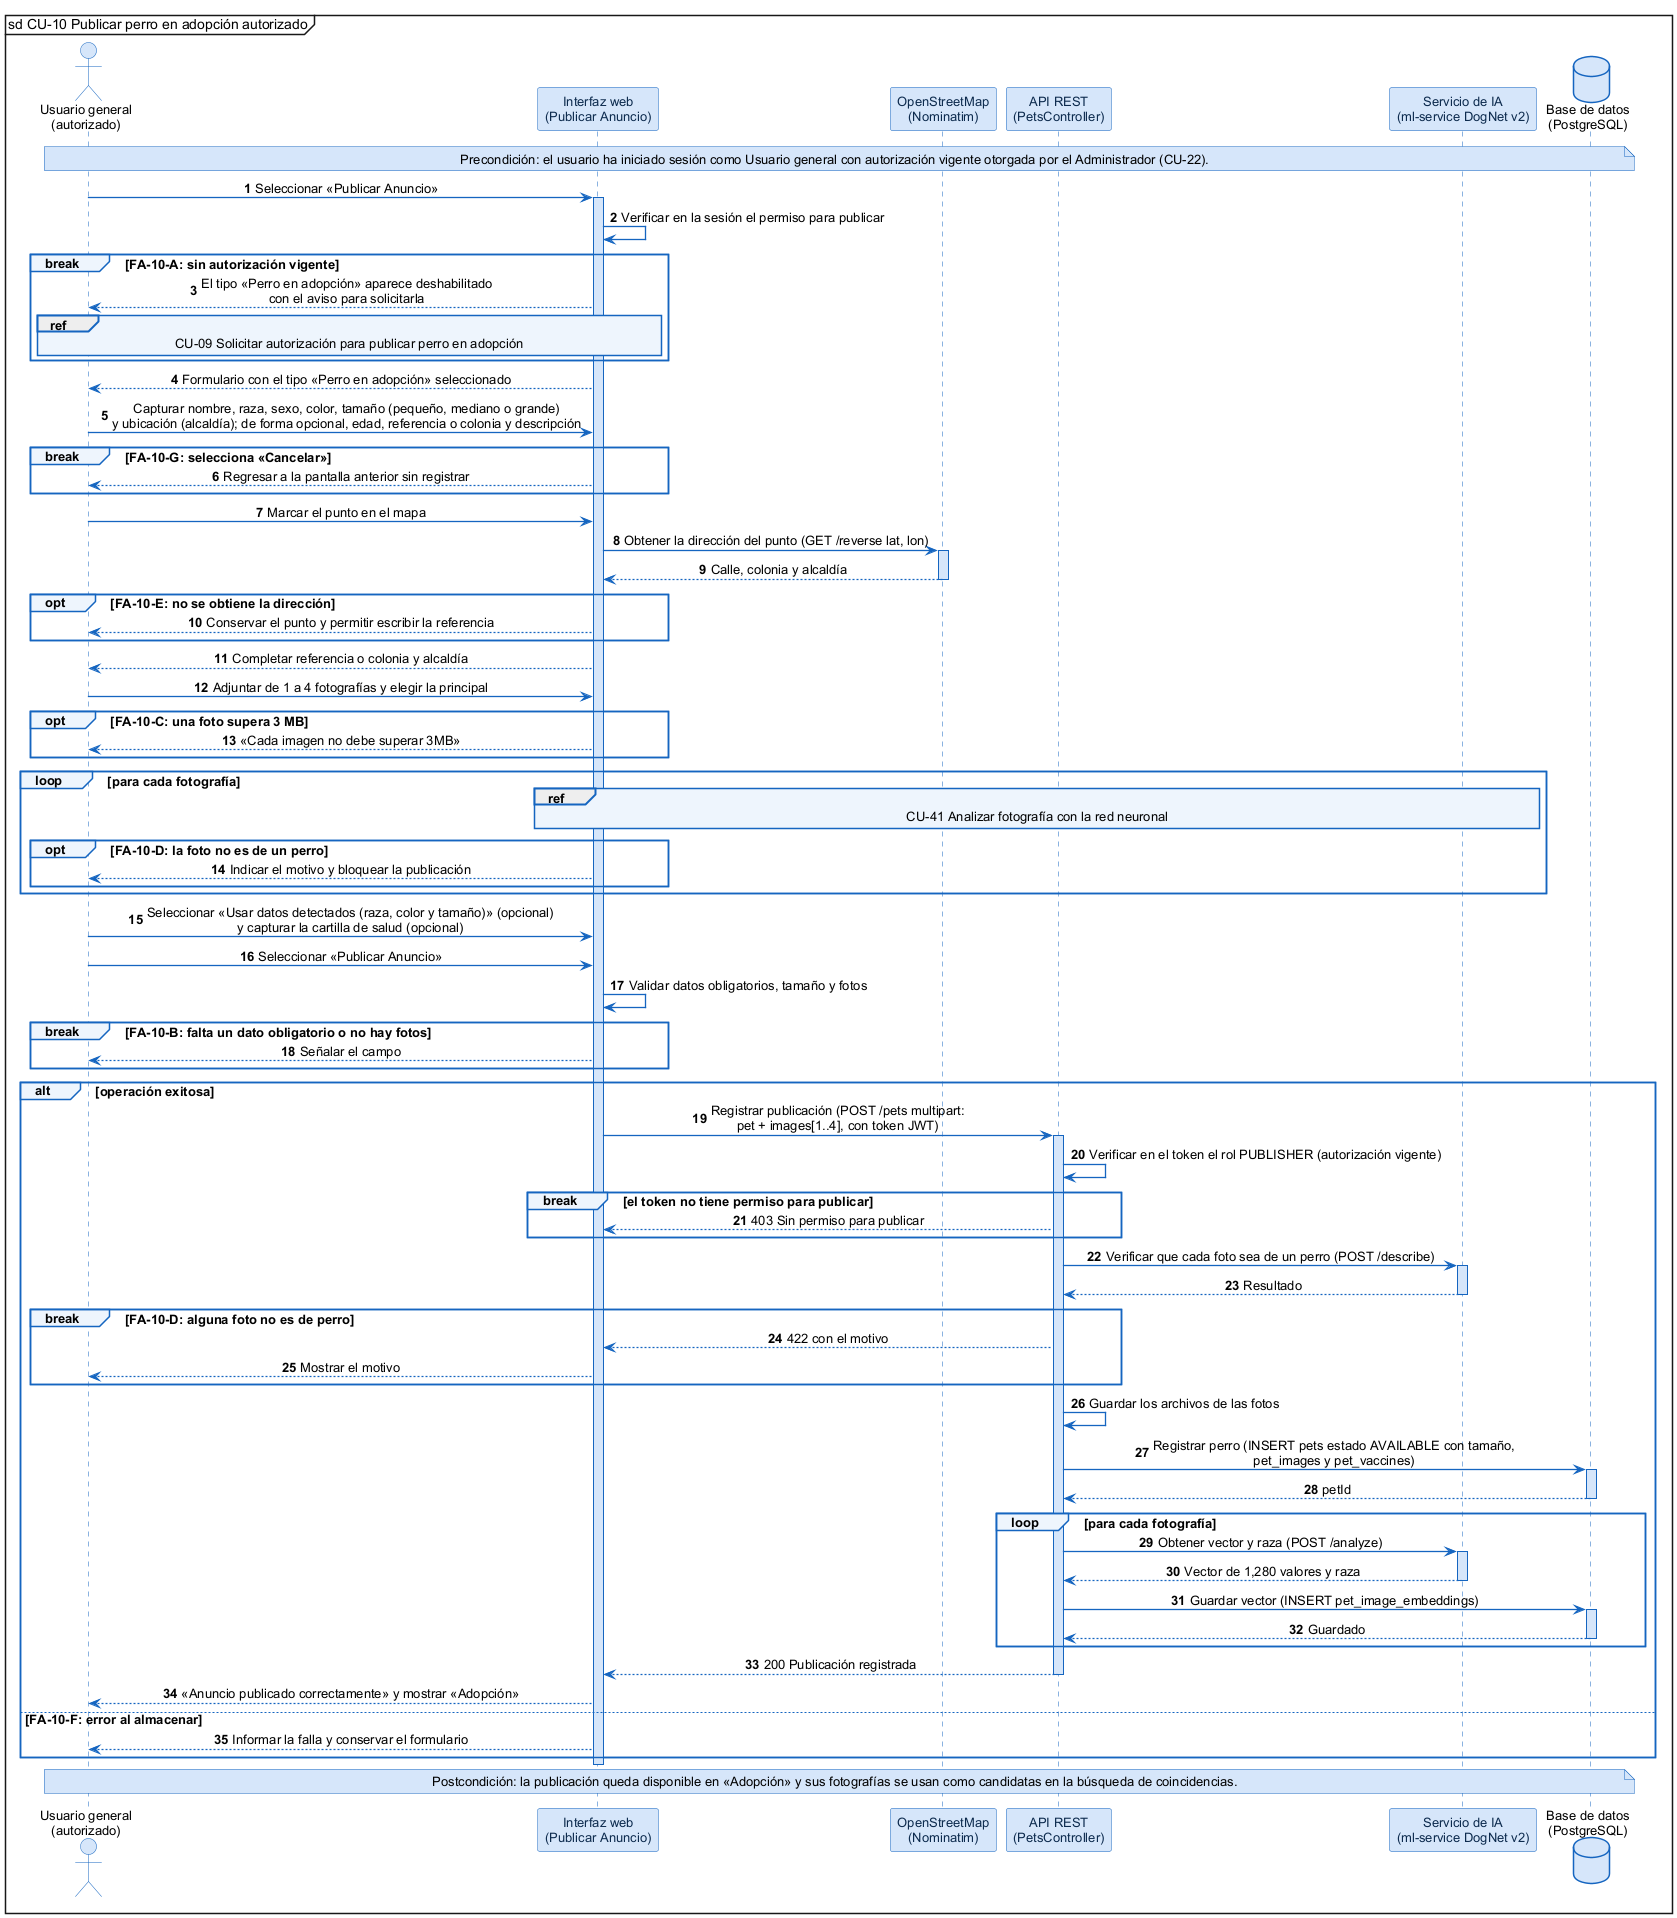

The diagram above was rendered by PlantUML. Its source (embedded in the PNG):
@startuml
skinparam shadowing false
skinparam defaultFontName Arial
skinparam defaultFontSize 13
skinparam backgroundColor #FFFFFF
skinparam sequenceMessageAlign center
skinparam ArrowColor #1565C0
skinparam ArrowThickness 1.3
skinparam sequence {
  LifeLineBorderColor #1565C0
  LifeLineBackgroundColor #D6E6FA
  ParticipantBorderColor #1565C0
  ParticipantBackgroundColor #D6E6FA
  ParticipantFontColor #0D2B4E
  ActorBorderColor #1565C0
  ActorBackgroundColor #D6E6FA
  GroupBorderColor #1565C0
  GroupBackgroundColor #EEF5FD
  GroupHeaderFontStyle bold
  DividerBorderColor #1565C0
  ReferenceBorderColor #1565C0
  ReferenceBackgroundColor #EEF5FD
}
skinparam database {
  BorderColor #1565C0
  BackgroundColor #D6E6FA
}
skinparam note {
  BorderColor #1565C0
  BackgroundColor #D6E6FA
}
mainframe sd CU-10 Publicar perro en adopción autorizado
autonumber

actor "Usuario general\n(autorizado)" as U
participant "Interfaz web\n(Publicar Anuncio)" as W
participant "OpenStreetMap\n(Nominatim)" as MAP
participant "API REST\n(PetsController)" as A
participant "Servicio de IA\n(ml-service DogNet v2)" as IA
database "Base de datos\n(PostgreSQL)" as DB

note over U, DB : Precondición: el usuario ha iniciado sesión como Usuario general con autorización vigente otorgada por el Administrador (CU-22).

U -> W : Seleccionar «Publicar Anuncio»
activate W
W -> W : Verificar en la sesión el permiso para publicar
break FA-10-A: sin autorización vigente
  W --> U : El tipo «Perro en adopción» aparece deshabilitado\ncon el aviso para solicitarla
  ref over U, W : CU-09 Solicitar autorización para publicar perro en adopción
end
W --> U : Formulario con el tipo «Perro en adopción» seleccionado
U -> W : Capturar nombre, raza, sexo, color, tamaño (pequeño, mediano o grande)\ny ubicación (alcaldía); de forma opcional, edad, referencia o colonia y descripción
break FA-10-G: selecciona «Cancelar»
  W --> U : Regresar a la pantalla anterior sin registrar
end
U -> W : Marcar el punto en el mapa
W -> MAP : Obtener la dirección del punto (GET /reverse lat, lon)
activate MAP
MAP --> W : Calle, colonia y alcaldía
deactivate MAP
opt FA-10-E: no se obtiene la dirección
  W --> U : Conservar el punto y permitir escribir la referencia
end
W --> U : Completar referencia o colonia y alcaldía
U -> W : Adjuntar de 1 a 4 fotografías y elegir la principal
opt FA-10-C: una foto supera 3 MB
  W --> U : «Cada imagen no debe superar 3MB»
end
loop para cada fotografía
  ref over W, IA : CU-41 Analizar fotografía con la red neuronal
  opt FA-10-D: la foto no es de un perro
    W --> U : Indicar el motivo y bloquear la publicación
  end
end
U -> W : Seleccionar «Usar datos detectados (raza, color y tamaño)» (opcional)\ny capturar la cartilla de salud (opcional)
U -> W : Seleccionar «Publicar Anuncio»
W -> W : Validar datos obligatorios, tamaño y fotos
break FA-10-B: falta un dato obligatorio o no hay fotos
  W --> U : Señalar el campo
end
alt operación exitosa
  W -> A : Registrar publicación (POST /pets multipart:\npet + images[1..4], con token JWT)
  activate A
  A -> A : Verificar en el token el rol PUBLISHER (autorización vigente)
  break el token no tiene permiso para publicar
    A --> W : 403 Sin permiso para publicar
  end
  A -> IA : Verificar que cada foto sea de un perro (POST /describe)
  activate IA
  IA --> A : Resultado
  deactivate IA
  break FA-10-D: alguna foto no es de perro
    A --> W : 422 con el motivo
    W --> U : Mostrar el motivo
  end
  A -> A : Guardar los archivos de las fotos
  A -> DB : Registrar perro (INSERT pets estado AVAILABLE con tamaño,\npet_images y pet_vaccines)
  activate DB
  DB --> A : petId
  deactivate DB
  loop para cada fotografía
    A -> IA : Obtener vector y raza (POST /analyze)
    activate IA
    IA --> A : Vector de 1,280 valores y raza
    deactivate IA
    A -> DB : Guardar vector (INSERT pet_image_embeddings)
    activate DB
    DB --> A : Guardado
    deactivate DB
  end
  A --> W : 200 Publicación registrada
  deactivate A
  W --> U : «Anuncio publicado correctamente» y mostrar «Adopción»
else FA-10-F: error al almacenar
  W --> U : Informar la falla y conservar el formulario
end
deactivate W

note over U, DB : Postcondición: la publicación queda disponible en «Adopción» y sus fotografías se usan como candidatas en la búsqueda de coincidencias.
@enduml